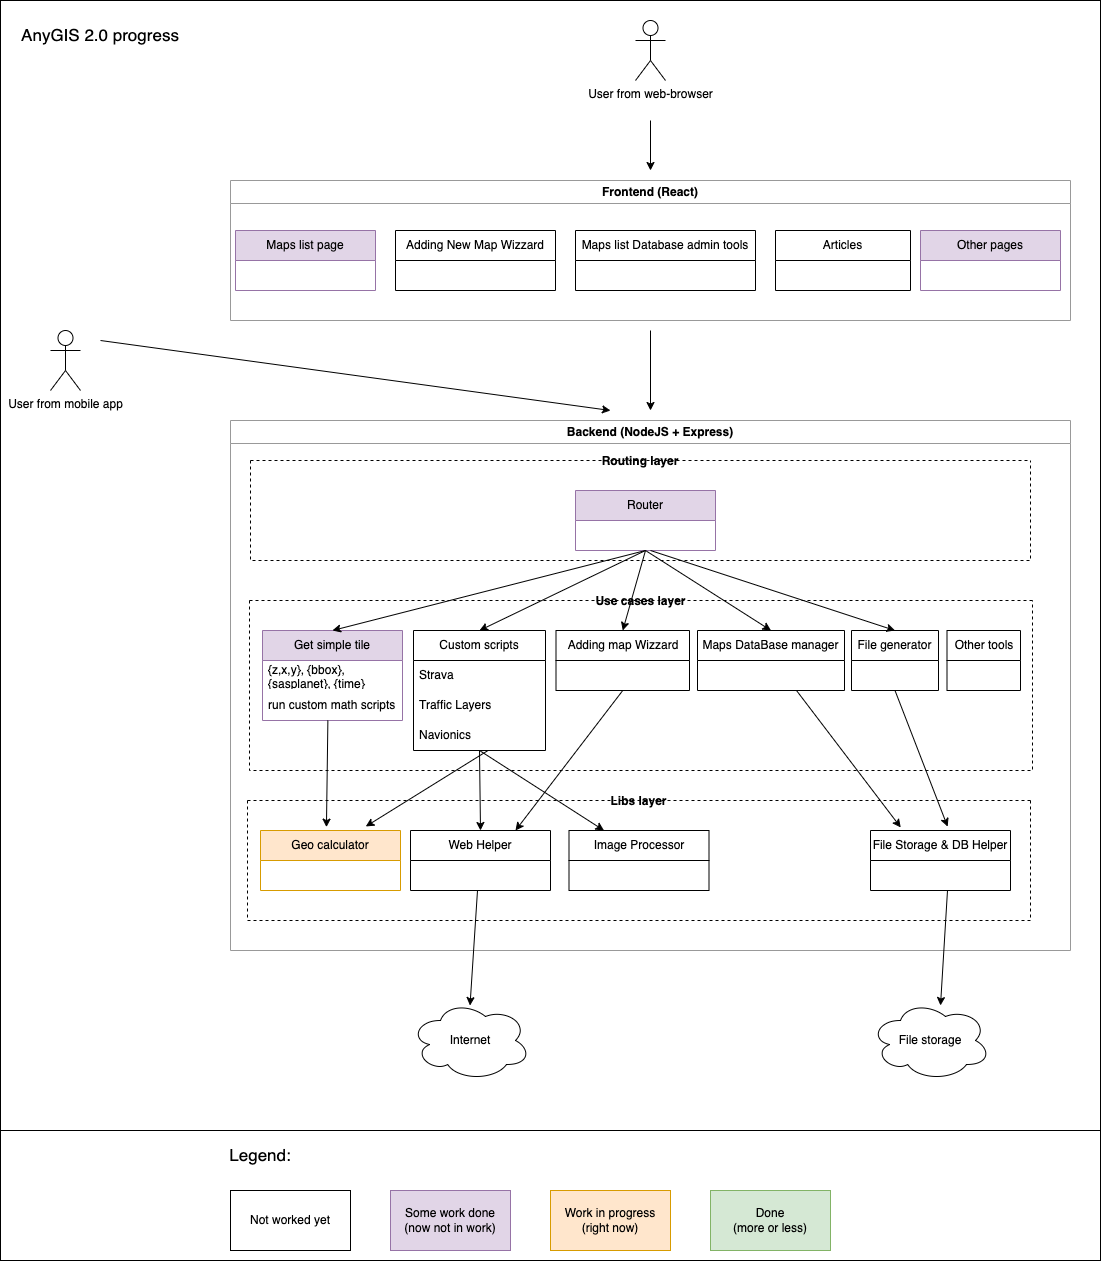

The diagram above was exported from draw.io. Its source (the exported page's mxGraphModel, read from the mxfile embedded in the PNG):
<mxGraphModel dx="2758" dy="2448" grid="1" gridSize="10" guides="1" tooltips="1" connect="1" arrows="1" fold="1" page="1" pageScale="1" pageWidth="850" pageHeight="1100" math="0" shadow="0">
  <root>
    <mxCell id="0" />
    <mxCell id="1" parent="0" />
    <mxCell id="s8e9Fe9YqG8QMtzz1pB9-1" value="" style="rounded=0;whiteSpace=wrap;html=1;fillColor=none;" parent="1" vertex="1">
      <mxGeometry x="-150" y="-100" width="1100" height="1260" as="geometry" />
    </mxCell>
    <mxCell id="huuGGd0OXJVaM7Pj4FzD-1" value="Frontend (React)" style="swimlane;whiteSpace=wrap;html=1;strokeColor=#999999;" parent="1" vertex="1">
      <mxGeometry x="80" y="80" width="840" height="140" as="geometry" />
    </mxCell>
    <mxCell id="huuGGd0OXJVaM7Pj4FzD-5" value="Adding New Map Wizzard" style="swimlane;fontStyle=0;childLayout=stackLayout;horizontal=1;startSize=30;horizontalStack=0;resizeParent=1;resizeParentMax=0;resizeLast=0;collapsible=1;marginBottom=0;whiteSpace=wrap;html=1;" parent="huuGGd0OXJVaM7Pj4FzD-1" vertex="1">
      <mxGeometry x="165" y="50" width="160" height="60" as="geometry" />
    </mxCell>
    <mxCell id="huuGGd0OXJVaM7Pj4FzD-9" value="Maps list page" style="swimlane;fontStyle=0;childLayout=stackLayout;horizontal=1;startSize=30;horizontalStack=0;resizeParent=1;resizeParentMax=0;resizeLast=0;collapsible=1;marginBottom=0;whiteSpace=wrap;html=1;fillColor=#e1d5e7;strokeColor=#9673a6;" parent="huuGGd0OXJVaM7Pj4FzD-1" vertex="1">
      <mxGeometry x="5" y="50" width="140" height="60" as="geometry" />
    </mxCell>
    <mxCell id="huuGGd0OXJVaM7Pj4FzD-84" value="Maps list Database admin tools" style="swimlane;fontStyle=0;childLayout=stackLayout;horizontal=1;startSize=30;horizontalStack=0;resizeParent=1;resizeParentMax=0;resizeLast=0;collapsible=1;marginBottom=0;whiteSpace=wrap;html=1;" parent="huuGGd0OXJVaM7Pj4FzD-1" vertex="1">
      <mxGeometry x="345" y="50" width="180" height="60" as="geometry" />
    </mxCell>
    <mxCell id="huuGGd0OXJVaM7Pj4FzD-13" value="Articles" style="swimlane;fontStyle=0;childLayout=stackLayout;horizontal=1;startSize=30;horizontalStack=0;resizeParent=1;resizeParentMax=0;resizeLast=0;collapsible=1;marginBottom=0;whiteSpace=wrap;html=1;" parent="huuGGd0OXJVaM7Pj4FzD-1" vertex="1">
      <mxGeometry x="545" y="50" width="135" height="60" as="geometry" />
    </mxCell>
    <mxCell id="huuGGd0OXJVaM7Pj4FzD-3" value="Backend (NodeJS + Express)" style="swimlane;whiteSpace=wrap;html=1;strokeColor=#999999;" parent="1" vertex="1">
      <mxGeometry x="80" y="320" width="840" height="530" as="geometry" />
    </mxCell>
    <mxCell id="huuGGd0OXJVaM7Pj4FzD-22" value="Routing layer" style="swimlane;startSize=0;dashed=1;" parent="huuGGd0OXJVaM7Pj4FzD-3" vertex="1">
      <mxGeometry x="20" y="40" width="780" height="100" as="geometry" />
    </mxCell>
    <mxCell id="huuGGd0OXJVaM7Pj4FzD-23" value="Router" style="swimlane;fontStyle=0;childLayout=stackLayout;horizontal=1;startSize=30;horizontalStack=0;resizeParent=1;resizeParentMax=0;resizeLast=0;collapsible=1;marginBottom=0;whiteSpace=wrap;html=1;fillColor=#e1d5e7;strokeColor=#9673a6;" parent="huuGGd0OXJVaM7Pj4FzD-22" vertex="1">
      <mxGeometry x="325" y="30" width="140" height="60" as="geometry" />
    </mxCell>
    <mxCell id="huuGGd0OXJVaM7Pj4FzD-24" value="Use cases layer" style="swimlane;startSize=0;dashed=1;" parent="huuGGd0OXJVaM7Pj4FzD-3" vertex="1">
      <mxGeometry x="19" y="180" width="783" height="170" as="geometry" />
    </mxCell>
    <mxCell id="huuGGd0OXJVaM7Pj4FzD-26" value="Maps DataBase manager" style="swimlane;fontStyle=0;childLayout=stackLayout;horizontal=1;startSize=30;horizontalStack=0;resizeParent=1;resizeParentMax=0;resizeLast=0;collapsible=1;marginBottom=0;whiteSpace=wrap;html=1;" parent="huuGGd0OXJVaM7Pj4FzD-24" vertex="1">
      <mxGeometry x="448" y="30" width="147" height="60" as="geometry" />
    </mxCell>
    <mxCell id="huuGGd0OXJVaM7Pj4FzD-30" value="Get simple tile" style="swimlane;fontStyle=0;childLayout=stackLayout;horizontal=1;startSize=30;horizontalStack=0;resizeParent=1;resizeParentMax=0;resizeLast=0;collapsible=1;marginBottom=0;whiteSpace=wrap;html=1;fillColor=#e1d5e7;strokeColor=#9673a6;" parent="huuGGd0OXJVaM7Pj4FzD-24" vertex="1">
      <mxGeometry x="13" y="30" width="140" height="90" as="geometry" />
    </mxCell>
    <mxCell id="huuGGd0OXJVaM7Pj4FzD-31" value="{z,x,y}, {bbox}, {sasplanet}, {time}" style="text;strokeColor=none;fillColor=none;align=left;verticalAlign=middle;spacingLeft=4;spacingRight=4;overflow=hidden;points=[[0,0.5],[1,0.5]];portConstraint=eastwest;rotatable=0;whiteSpace=wrap;html=1;" parent="huuGGd0OXJVaM7Pj4FzD-30" vertex="1">
      <mxGeometry y="30" width="140" height="30" as="geometry" />
    </mxCell>
    <mxCell id="huuGGd0OXJVaM7Pj4FzD-32" value="run custom math scripts" style="text;strokeColor=none;fillColor=none;align=left;verticalAlign=middle;spacingLeft=4;spacingRight=4;overflow=hidden;points=[[0,0.5],[1,0.5]];portConstraint=eastwest;rotatable=0;whiteSpace=wrap;html=1;" parent="huuGGd0OXJVaM7Pj4FzD-30" vertex="1">
      <mxGeometry y="60" width="140" height="30" as="geometry" />
    </mxCell>
    <mxCell id="huuGGd0OXJVaM7Pj4FzD-34" value="Custom scripts" style="swimlane;fontStyle=0;childLayout=stackLayout;horizontal=1;startSize=30;horizontalStack=0;resizeParent=1;resizeParentMax=0;resizeLast=0;collapsible=1;marginBottom=0;whiteSpace=wrap;html=1;" parent="huuGGd0OXJVaM7Pj4FzD-24" vertex="1">
      <mxGeometry x="164" y="30" width="132" height="120" as="geometry" />
    </mxCell>
    <mxCell id="huuGGd0OXJVaM7Pj4FzD-35" value="Strava" style="text;strokeColor=none;fillColor=none;align=left;verticalAlign=middle;spacingLeft=4;spacingRight=4;overflow=hidden;points=[[0,0.5],[1,0.5]];portConstraint=eastwest;rotatable=0;whiteSpace=wrap;html=1;" parent="huuGGd0OXJVaM7Pj4FzD-34" vertex="1">
      <mxGeometry y="30" width="132" height="30" as="geometry" />
    </mxCell>
    <mxCell id="huuGGd0OXJVaM7Pj4FzD-37" value="Traffic Layers" style="text;strokeColor=none;fillColor=none;align=left;verticalAlign=middle;spacingLeft=4;spacingRight=4;overflow=hidden;points=[[0,0.5],[1,0.5]];portConstraint=eastwest;rotatable=0;whiteSpace=wrap;html=1;" parent="huuGGd0OXJVaM7Pj4FzD-34" vertex="1">
      <mxGeometry y="60" width="132" height="30" as="geometry" />
    </mxCell>
    <mxCell id="huuGGd0OXJVaM7Pj4FzD-36" value="Navionics" style="text;strokeColor=none;fillColor=none;align=left;verticalAlign=middle;spacingLeft=4;spacingRight=4;overflow=hidden;points=[[0,0.5],[1,0.5]];portConstraint=eastwest;rotatable=0;whiteSpace=wrap;html=1;" parent="huuGGd0OXJVaM7Pj4FzD-34" vertex="1">
      <mxGeometry y="90" width="132" height="30" as="geometry" />
    </mxCell>
    <mxCell id="huuGGd0OXJVaM7Pj4FzD-47" value="File generator" style="swimlane;fontStyle=0;childLayout=stackLayout;horizontal=1;startSize=30;horizontalStack=0;resizeParent=1;resizeParentMax=0;resizeLast=0;collapsible=1;marginBottom=0;whiteSpace=wrap;html=1;" parent="huuGGd0OXJVaM7Pj4FzD-24" vertex="1">
      <mxGeometry x="602" y="30" width="87" height="60" as="geometry" />
    </mxCell>
    <mxCell id="huuGGd0OXJVaM7Pj4FzD-48" value="Adding map Wizzard" style="swimlane;fontStyle=0;childLayout=stackLayout;horizontal=1;startSize=30;horizontalStack=0;resizeParent=1;resizeParentMax=0;resizeLast=0;collapsible=1;marginBottom=0;whiteSpace=wrap;html=1;" parent="huuGGd0OXJVaM7Pj4FzD-24" vertex="1">
      <mxGeometry x="306.5" y="30" width="133.5" height="60" as="geometry" />
    </mxCell>
    <mxCell id="huuGGd0OXJVaM7Pj4FzD-94" value="" style="endArrow=classic;html=1;rounded=0;exitX=0.467;exitY=1;exitDx=0;exitDy=0;entryX=0.752;entryY=-0.067;entryDx=0;entryDy=0;exitPerimeter=0;entryPerimeter=0;" parent="huuGGd0OXJVaM7Pj4FzD-24" target="huuGGd0OXJVaM7Pj4FzD-73" edge="1">
      <mxGeometry width="50" height="50" relative="1" as="geometry">
        <mxPoint x="238.5" y="150" as="sourcePoint" />
        <mxPoint x="237.5" y="257" as="targetPoint" />
      </mxGeometry>
    </mxCell>
    <mxCell id="huuGGd0OXJVaM7Pj4FzD-98" value="" style="endArrow=classic;html=1;rounded=0;exitX=0.5;exitY=1;exitDx=0;exitDy=0;entryX=0.216;entryY=-0.051;entryDx=0;entryDy=0;entryPerimeter=0;" parent="huuGGd0OXJVaM7Pj4FzD-24" target="huuGGd0OXJVaM7Pj4FzD-72" edge="1">
      <mxGeometry width="50" height="50" relative="1" as="geometry">
        <mxPoint x="547" y="90" as="sourcePoint" />
        <mxPoint x="421" y="230" as="targetPoint" />
      </mxGeometry>
    </mxCell>
    <mxCell id="huuGGd0OXJVaM7Pj4FzD-71" value="Libs layer" style="swimlane;startSize=0;dashed=1;" parent="huuGGd0OXJVaM7Pj4FzD-3" vertex="1">
      <mxGeometry x="17" y="380" width="783" height="120" as="geometry" />
    </mxCell>
    <mxCell id="huuGGd0OXJVaM7Pj4FzD-72" value="File Storage &amp;amp; DB Helper" style="swimlane;fontStyle=0;childLayout=stackLayout;horizontal=1;startSize=30;horizontalStack=0;resizeParent=1;resizeParentMax=0;resizeLast=0;collapsible=1;marginBottom=0;whiteSpace=wrap;html=1;" parent="huuGGd0OXJVaM7Pj4FzD-71" vertex="1">
      <mxGeometry x="623" y="30" width="140" height="60" as="geometry" />
    </mxCell>
    <mxCell id="huuGGd0OXJVaM7Pj4FzD-73" value="Geo calculator" style="swimlane;fontStyle=0;childLayout=stackLayout;horizontal=1;startSize=30;horizontalStack=0;resizeParent=1;resizeParentMax=0;resizeLast=0;collapsible=1;marginBottom=0;whiteSpace=wrap;html=1;fillColor=#ffe6cc;strokeColor=#d79b00;" parent="huuGGd0OXJVaM7Pj4FzD-71" vertex="1">
      <mxGeometry x="13" y="30" width="140" height="60" as="geometry" />
    </mxCell>
    <mxCell id="huuGGd0OXJVaM7Pj4FzD-76" value="Web Helper" style="swimlane;fontStyle=0;childLayout=stackLayout;horizontal=1;startSize=30;horizontalStack=0;resizeParent=1;resizeParentMax=0;resizeLast=0;collapsible=1;marginBottom=0;whiteSpace=wrap;html=1;" parent="huuGGd0OXJVaM7Pj4FzD-71" vertex="1">
      <mxGeometry x="163" y="30" width="140" height="60" as="geometry" />
    </mxCell>
    <mxCell id="huuGGd0OXJVaM7Pj4FzD-80" value="Image Processor" style="swimlane;fontStyle=0;childLayout=stackLayout;horizontal=1;startSize=30;horizontalStack=0;resizeParent=1;resizeParentMax=0;resizeLast=0;collapsible=1;marginBottom=0;whiteSpace=wrap;html=1;" parent="huuGGd0OXJVaM7Pj4FzD-71" vertex="1">
      <mxGeometry x="321.5" y="30" width="140" height="60" as="geometry" />
    </mxCell>
    <mxCell id="huuGGd0OXJVaM7Pj4FzD-88" value="" style="endArrow=classic;html=1;rounded=0;exitX=0.5;exitY=1;exitDx=0;exitDy=0;entryX=0.5;entryY=0;entryDx=0;entryDy=0;" parent="huuGGd0OXJVaM7Pj4FzD-3" source="huuGGd0OXJVaM7Pj4FzD-23" target="huuGGd0OXJVaM7Pj4FzD-30" edge="1">
      <mxGeometry width="50" height="50" relative="1" as="geometry">
        <mxPoint x="430" y="-80" as="sourcePoint" />
        <mxPoint x="130" y="160" as="targetPoint" />
      </mxGeometry>
    </mxCell>
    <mxCell id="huuGGd0OXJVaM7Pj4FzD-89" value="" style="endArrow=classic;html=1;rounded=0;exitX=0.5;exitY=1;exitDx=0;exitDy=0;entryX=0.5;entryY=0;entryDx=0;entryDy=0;" parent="huuGGd0OXJVaM7Pj4FzD-3" source="huuGGd0OXJVaM7Pj4FzD-23" target="huuGGd0OXJVaM7Pj4FzD-34" edge="1">
      <mxGeometry width="50" height="50" relative="1" as="geometry">
        <mxPoint x="425" y="140" as="sourcePoint" />
        <mxPoint x="112" y="220" as="targetPoint" />
      </mxGeometry>
    </mxCell>
    <mxCell id="huuGGd0OXJVaM7Pj4FzD-90" value="" style="endArrow=classic;html=1;rounded=0;exitX=0.5;exitY=1;exitDx=0;exitDy=0;entryX=0.5;entryY=0;entryDx=0;entryDy=0;" parent="huuGGd0OXJVaM7Pj4FzD-3" source="huuGGd0OXJVaM7Pj4FzD-23" target="huuGGd0OXJVaM7Pj4FzD-48" edge="1">
      <mxGeometry width="50" height="50" relative="1" as="geometry">
        <mxPoint x="425" y="140" as="sourcePoint" />
        <mxPoint x="267" y="220" as="targetPoint" />
      </mxGeometry>
    </mxCell>
    <mxCell id="huuGGd0OXJVaM7Pj4FzD-91" value="" style="endArrow=classic;html=1;rounded=0;entryX=0.5;entryY=0;entryDx=0;entryDy=0;exitX=0.5;exitY=1;exitDx=0;exitDy=0;" parent="huuGGd0OXJVaM7Pj4FzD-3" source="huuGGd0OXJVaM7Pj4FzD-23" target="huuGGd0OXJVaM7Pj4FzD-26" edge="1">
      <mxGeometry width="50" height="50" relative="1" as="geometry">
        <mxPoint x="410" y="130" as="sourcePoint" />
        <mxPoint x="421" y="220" as="targetPoint" />
      </mxGeometry>
    </mxCell>
    <mxCell id="huuGGd0OXJVaM7Pj4FzD-93" value="" style="endArrow=classic;html=1;rounded=0;exitX=0.467;exitY=1;exitDx=0;exitDy=0;entryX=0.471;entryY=-0.056;entryDx=0;entryDy=0;exitPerimeter=0;entryPerimeter=0;" parent="huuGGd0OXJVaM7Pj4FzD-3" source="huuGGd0OXJVaM7Pj4FzD-32" target="huuGGd0OXJVaM7Pj4FzD-73" edge="1">
      <mxGeometry width="50" height="50" relative="1" as="geometry">
        <mxPoint x="425" y="140" as="sourcePoint" />
        <mxPoint x="112" y="220" as="targetPoint" />
      </mxGeometry>
    </mxCell>
    <mxCell id="huuGGd0OXJVaM7Pj4FzD-95" value="" style="endArrow=classic;html=1;rounded=0;exitX=0.5;exitY=1;exitDx=0;exitDy=0;entryX=0.5;entryY=0;entryDx=0;entryDy=0;" parent="huuGGd0OXJVaM7Pj4FzD-3" source="huuGGd0OXJVaM7Pj4FzD-34" target="huuGGd0OXJVaM7Pj4FzD-76" edge="1">
      <mxGeometry width="50" height="50" relative="1" as="geometry">
        <mxPoint x="267.5" y="340" as="sourcePoint" />
        <mxPoint x="145" y="416" as="targetPoint" />
      </mxGeometry>
    </mxCell>
    <mxCell id="huuGGd0OXJVaM7Pj4FzD-96" value="" style="endArrow=classic;html=1;rounded=0;exitX=0.5;exitY=1;exitDx=0;exitDy=0;entryX=0.25;entryY=0;entryDx=0;entryDy=0;" parent="huuGGd0OXJVaM7Pj4FzD-3" source="huuGGd0OXJVaM7Pj4FzD-34" target="huuGGd0OXJVaM7Pj4FzD-80" edge="1">
      <mxGeometry width="50" height="50" relative="1" as="geometry">
        <mxPoint x="267" y="340" as="sourcePoint" />
        <mxPoint x="260" y="420" as="targetPoint" />
      </mxGeometry>
    </mxCell>
    <mxCell id="huuGGd0OXJVaM7Pj4FzD-97" value="" style="endArrow=classic;html=1;rounded=0;exitX=0.5;exitY=1;exitDx=0;exitDy=0;entryX=0.75;entryY=0;entryDx=0;entryDy=0;" parent="huuGGd0OXJVaM7Pj4FzD-3" source="huuGGd0OXJVaM7Pj4FzD-48" target="huuGGd0OXJVaM7Pj4FzD-76" edge="1">
      <mxGeometry width="50" height="50" relative="1" as="geometry">
        <mxPoint x="267" y="340" as="sourcePoint" />
        <mxPoint x="384" y="420" as="targetPoint" />
      </mxGeometry>
    </mxCell>
    <mxCell id="huuGGd0OXJVaM7Pj4FzD-99" value="" style="endArrow=classic;html=1;rounded=0;exitX=0.5;exitY=1;exitDx=0;exitDy=0;entryX=0.551;entryY=-0.064;entryDx=0;entryDy=0;entryPerimeter=0;" parent="huuGGd0OXJVaM7Pj4FzD-3" source="huuGGd0OXJVaM7Pj4FzD-47" target="huuGGd0OXJVaM7Pj4FzD-72" edge="1">
      <mxGeometry width="50" height="50" relative="1" as="geometry">
        <mxPoint x="576" y="280" as="sourcePoint" />
        <mxPoint x="680" y="417" as="targetPoint" />
      </mxGeometry>
    </mxCell>
    <mxCell id="huuGGd0OXJVaM7Pj4FzD-101" value="" style="endArrow=classic;html=1;rounded=0;exitX=0.5;exitY=1;exitDx=0;exitDy=0;entryX=0.496;entryY=0.063;entryDx=0;entryDy=0;entryPerimeter=0;" parent="huuGGd0OXJVaM7Pj4FzD-3" target="huuGGd0OXJVaM7Pj4FzD-82" edge="1">
      <mxGeometry width="50" height="50" relative="1" as="geometry">
        <mxPoint x="247" y="470" as="sourcePoint" />
        <mxPoint x="240" y="550" as="targetPoint" />
      </mxGeometry>
    </mxCell>
    <mxCell id="huuGGd0OXJVaM7Pj4FzD-14" value="User from web-browser" style="shape=umlActor;verticalLabelPosition=bottom;verticalAlign=top;html=1;outlineConnect=0;" parent="1" vertex="1">
      <mxGeometry x="485" y="-80" width="30" height="60" as="geometry" />
    </mxCell>
    <mxCell id="huuGGd0OXJVaM7Pj4FzD-16" value="User from mobile app" style="shape=umlActor;verticalLabelPosition=bottom;verticalAlign=top;html=1;outlineConnect=0;" parent="1" vertex="1">
      <mxGeometry x="-100" y="230" width="30" height="60" as="geometry" />
    </mxCell>
    <mxCell id="huuGGd0OXJVaM7Pj4FzD-82" value="Internet" style="ellipse;shape=cloud;whiteSpace=wrap;html=1;" parent="1" vertex="1">
      <mxGeometry x="260" y="900" width="120" height="80" as="geometry" />
    </mxCell>
    <mxCell id="huuGGd0OXJVaM7Pj4FzD-83" value="File storage" style="ellipse;shape=cloud;whiteSpace=wrap;html=1;" parent="1" vertex="1">
      <mxGeometry x="720" y="900" width="120" height="80" as="geometry" />
    </mxCell>
    <mxCell id="huuGGd0OXJVaM7Pj4FzD-86" value="" style="endArrow=classic;html=1;rounded=0;" parent="1" edge="1">
      <mxGeometry width="50" height="50" relative="1" as="geometry">
        <mxPoint x="500" y="20" as="sourcePoint" />
        <mxPoint x="500" y="70" as="targetPoint" />
      </mxGeometry>
    </mxCell>
    <mxCell id="huuGGd0OXJVaM7Pj4FzD-87" value="" style="endArrow=classic;html=1;rounded=0;" parent="1" edge="1">
      <mxGeometry width="50" height="50" relative="1" as="geometry">
        <mxPoint x="500" y="230" as="sourcePoint" />
        <mxPoint x="500" y="310" as="targetPoint" />
      </mxGeometry>
    </mxCell>
    <mxCell id="huuGGd0OXJVaM7Pj4FzD-92" value="" style="endArrow=classic;html=1;rounded=0;entryX=0.5;entryY=0;entryDx=0;entryDy=0;" parent="1" target="huuGGd0OXJVaM7Pj4FzD-47" edge="1">
      <mxGeometry width="50" height="50" relative="1" as="geometry">
        <mxPoint x="500" y="450" as="sourcePoint" />
        <mxPoint x="657" y="540" as="targetPoint" />
      </mxGeometry>
    </mxCell>
    <mxCell id="huuGGd0OXJVaM7Pj4FzD-100" value="" style="endArrow=classic;html=1;rounded=0;" parent="1" edge="1">
      <mxGeometry width="50" height="50" relative="1" as="geometry">
        <mxPoint x="-50" y="240" as="sourcePoint" />
        <mxPoint x="460" y="310" as="targetPoint" />
      </mxGeometry>
    </mxCell>
    <mxCell id="huuGGd0OXJVaM7Pj4FzD-102" value="" style="endArrow=classic;html=1;rounded=0;exitX=0.5;exitY=1;exitDx=0;exitDy=0;entryX=0.496;entryY=0.063;entryDx=0;entryDy=0;entryPerimeter=0;" parent="1" edge="1">
      <mxGeometry width="50" height="50" relative="1" as="geometry">
        <mxPoint x="797" y="790" as="sourcePoint" />
        <mxPoint x="790" y="905" as="targetPoint" />
      </mxGeometry>
    </mxCell>
    <mxCell id="s8e9Fe9YqG8QMtzz1pB9-2" value="Not worked yet" style="rounded=0;whiteSpace=wrap;html=1;" parent="1" vertex="1">
      <mxGeometry x="80" y="1090" width="120" height="60" as="geometry" />
    </mxCell>
    <mxCell id="s8e9Fe9YqG8QMtzz1pB9-3" value="Some work done (now not in work)" style="rounded=0;whiteSpace=wrap;html=1;labelBackgroundColor=none;fillColor=#e1d5e7;strokeColor=#9673a6;" parent="1" vertex="1">
      <mxGeometry x="240" y="1090" width="120" height="60" as="geometry" />
    </mxCell>
    <mxCell id="s8e9Fe9YqG8QMtzz1pB9-4" value="Work in progress (right now)" style="rounded=0;whiteSpace=wrap;html=1;fillColor=#ffe6cc;strokeColor=#d79b00;" parent="1" vertex="1">
      <mxGeometry x="400" y="1090" width="120" height="60" as="geometry" />
    </mxCell>
    <mxCell id="s8e9Fe9YqG8QMtzz1pB9-5" value="Done &lt;br&gt;(more or less)" style="rounded=0;whiteSpace=wrap;html=1;fillColor=#d5e8d4;strokeColor=#82b366;" parent="1" vertex="1">
      <mxGeometry x="560" y="1090" width="120" height="60" as="geometry" />
    </mxCell>
    <mxCell id="s8e9Fe9YqG8QMtzz1pB9-6" value="Legend:" style="text;html=1;strokeColor=none;fillColor=none;align=center;verticalAlign=middle;whiteSpace=wrap;rounded=0;fontSize=17;" parent="1" vertex="1">
      <mxGeometry x="80" y="1040" width="60" height="30" as="geometry" />
    </mxCell>
    <mxCell id="s8e9Fe9YqG8QMtzz1pB9-7" value="AnyGIS 2.0 progress" style="text;html=1;strokeColor=none;fillColor=none;align=center;verticalAlign=middle;whiteSpace=wrap;rounded=0;fontSize=17;" parent="1" vertex="1">
      <mxGeometry x="-150" y="-80" width="200" height="30" as="geometry" />
    </mxCell>
    <mxCell id="s8e9Fe9YqG8QMtzz1pB9-13" value="Other pages" style="swimlane;fontStyle=0;childLayout=stackLayout;horizontal=1;startSize=30;horizontalStack=0;resizeParent=1;resizeParentMax=0;resizeLast=0;collapsible=1;marginBottom=0;whiteSpace=wrap;html=1;fillColor=#e1d5e7;strokeColor=#9673a6;" parent="1" vertex="1">
      <mxGeometry x="770" y="130" width="140" height="60" as="geometry" />
    </mxCell>
    <mxCell id="s8e9Fe9YqG8QMtzz1pB9-14" value="" style="endArrow=none;html=1;rounded=0;" parent="1" edge="1">
      <mxGeometry width="50" height="50" relative="1" as="geometry">
        <mxPoint x="-150" y="1030" as="sourcePoint" />
        <mxPoint x="950" y="1030" as="targetPoint" />
      </mxGeometry>
    </mxCell>
    <mxCell id="NfuOsaS1pBzlHvKYQlKo-1" value="Other tools" style="swimlane;fontStyle=0;childLayout=stackLayout;horizontal=1;startSize=30;horizontalStack=0;resizeParent=1;resizeParentMax=0;resizeLast=0;collapsible=1;marginBottom=0;whiteSpace=wrap;html=1;" parent="1" vertex="1">
      <mxGeometry x="796.5" y="530" width="73.5" height="60" as="geometry" />
    </mxCell>
  </root>
</mxGraphModel>